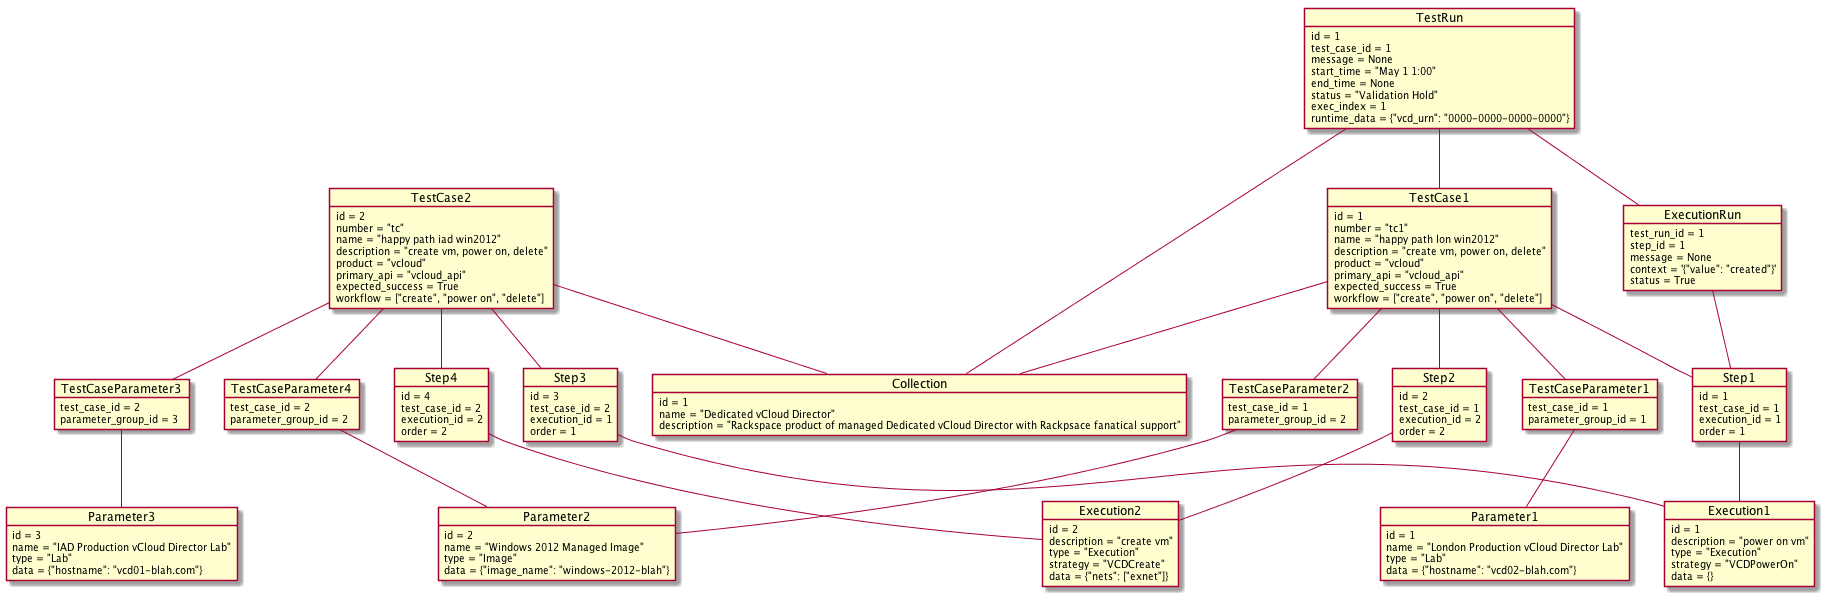

The diagram above was rendered by PlantUML. Its source (embedded in the PNG):
@startuml
object TestCase1 {
       id = 1
       number = "tc1"
       name = "happy path lon win2012"
       description = "create vm, power on, delete"
       product = "vcloud"
       primary_api = "vcloud_api"
       expected_success = True
       workflow = ["create", "power on", "delete"]
}

object TestCase2 {
       id = 2
       number = "tc"
       name = "happy path iad win2012"
       description = "create vm, power on, delete"
       product = "vcloud"
       primary_api = "vcloud_api"
       expected_success = True
       workflow = ["create", "power on", "delete"]
}

TestRun -- TestCase1
object TestRun {
       id = 1
       test_case_id = 1
       message = None
       start_time = "May 1 1:00"
       end_time = None
       status = "Validation Hold"
       exec_index = 1
       runtime_data = {"vcd_urn": "0000-0000-0000-0000"}
}

TestRun -- Collection
TestCase1 -- Collection
TestCase2 -- Collection
object Collection {
       id = 1
       name = "Dedicated vCloud Director"
       description = "Rackspace product of managed Dedicated vCloud Director with Rackpsace fanatical support"
}

object Parameter1 {
       id = 1
       name = "London Production vCloud Director Lab"
       type = "Lab"
       data = {"hostname": "vcd02-blah.com"}
}

object Parameter2 {
       id = 2
       name = "Windows 2012 Managed Image"
       type = "Image"
       data = {"image_name": "windows-2012-blah"}
}

object Parameter3 {
       id = 3
       name = "IAD Production vCloud Director Lab"
       type = "Lab"
       data = {"hostname": "vcd01-blah.com"}
}

TestCase1 -- TestCaseParameter1
TestCaseParameter1 -- Parameter1
object TestCaseParameter1 {
       test_case_id = 1
       parameter_group_id = 1
}

TestCase1 -- TestCaseParameter2
TestCaseParameter2 -- Parameter2
object TestCaseParameter2 {
       test_case_id = 1
       parameter_group_id = 2
}

TestCase2 -- TestCaseParameter3
TestCaseParameter3 -- Parameter3
object TestCaseParameter3 {
       test_case_id = 2
       parameter_group_id = 3
}

TestCase2 -- TestCaseParameter4
TestCaseParameter4 -- Parameter2
object TestCaseParameter4 {
       test_case_id = 2
       parameter_group_id = 2
}

object Execution1 {
      id = 1
      description = "power on vm"
      type = "Execution"
      strategy = "VCDPowerOn"
      data = {}
}

object Execution2 {
      id = 2
      description = "create vm"
      type = "Execution"
      strategy = "VCDCreate"
      data = {"nets": ["exnet"]}
}

TestCase1 -- Step1
Step1 -- Execution1
object Step1 {
       id = 1
       test_case_id = 1
       execution_id = 1
       order = 1
}

TestCase1 -- Step2
Step2 -- Execution2
object Step2 {
       id = 2
       test_case_id = 1
       execution_id = 2
       order = 2
}

TestCase2 -- Step3
Step3 -- Execution1
object Step3 {
       id = 3
       test_case_id = 2
       execution_id = 1
       order = 1
}

TestCase2 -- Step4
Step4 -- Execution2
object Step4 {
       id = 4
       test_case_id = 2
       execution_id = 2
       order = 2
}

TestRun -- ExecutionRun
ExecutionRun -- Step1
object ExecutionRun {
      test_run_id = 1
      step_id = 1
      message = None
      context = '{"value": "created"}'
      status = True
}
@enduml